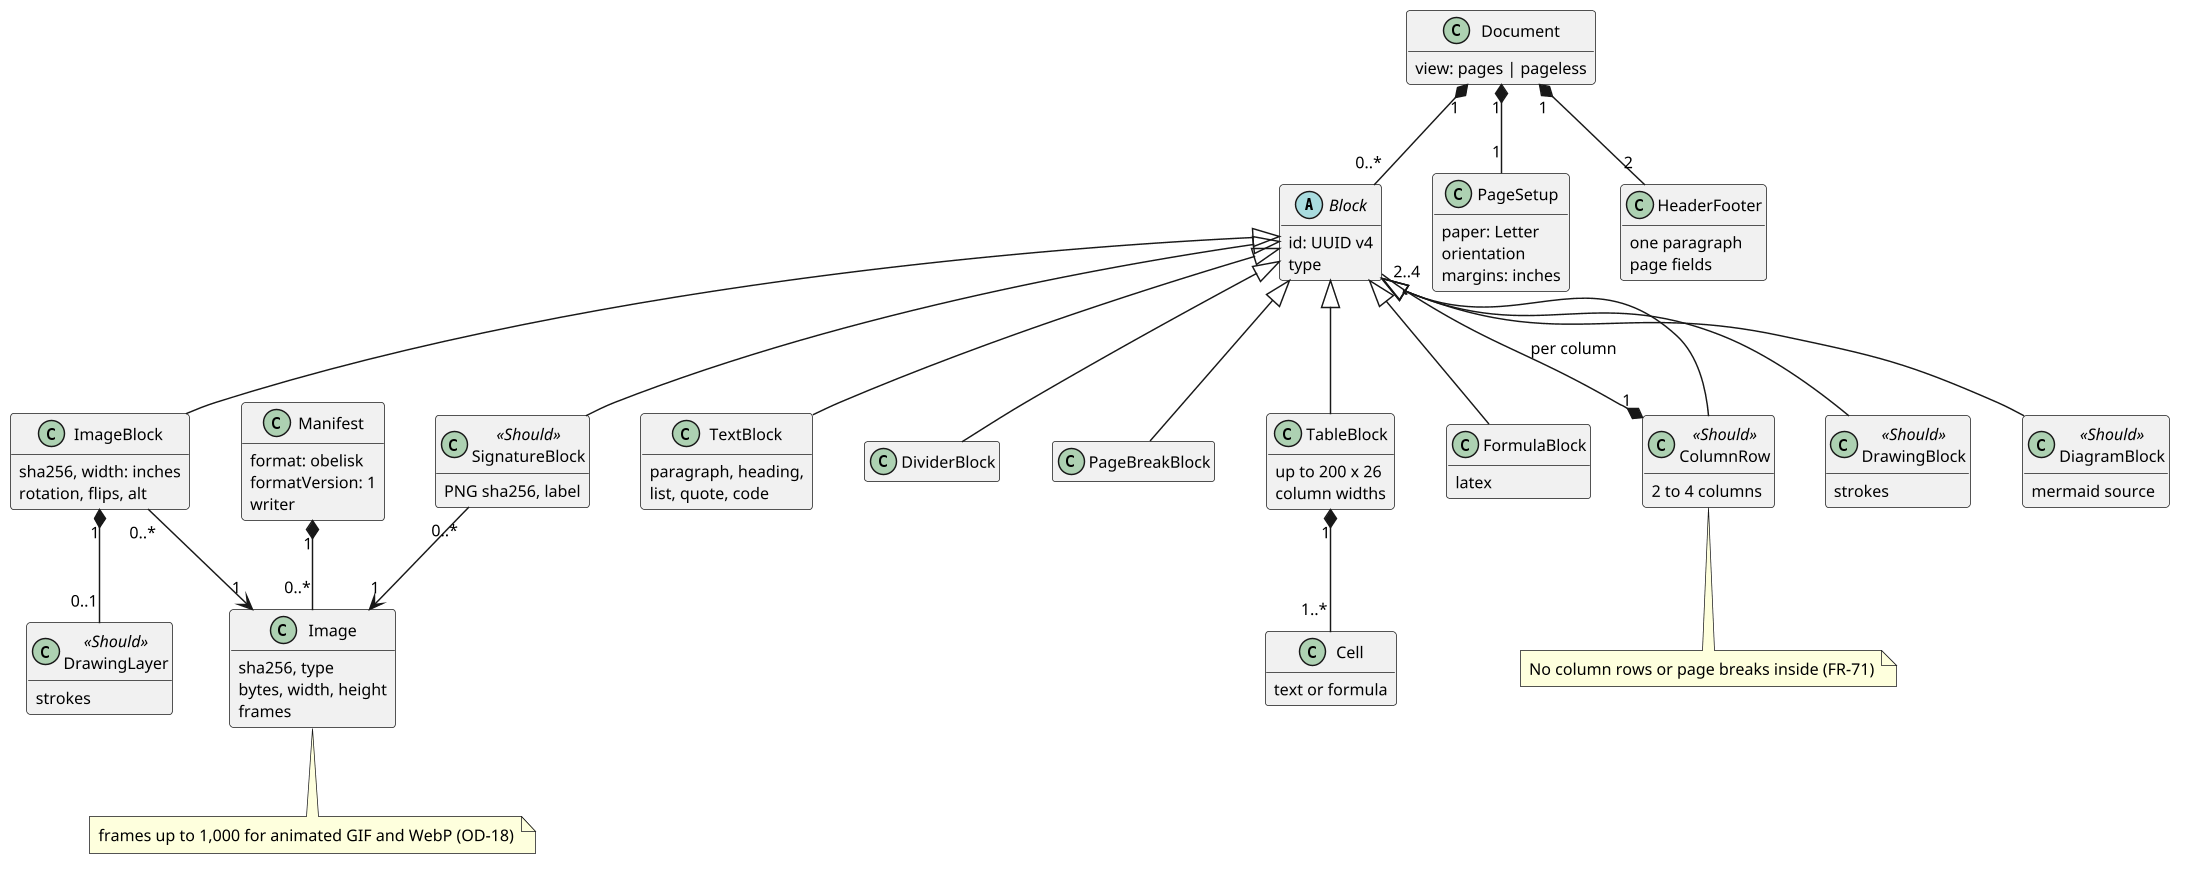

The diagram above was rendered by PlantUML. Its source (embedded in the PNG):
@startuml obelisk_class
skinparam shadowing false
skinparam defaultFontName Arial
skinparam defaultFontSize 11
skinparam dpi 140
hide methods
hide empty members
class Manifest {
  format: obelisk
  formatVersion: 1
  writer
}
class Document {
  view: pages | pageless
}
class PageSetup {
  paper: Letter
  orientation
  margins: inches
}
class HeaderFooter {
  one paragraph
  page fields
}
abstract class Block {
  id: UUID v4
  type
}
class TextBlock {
  paragraph, heading,
  list, quote, code
}
class DividerBlock
class PageBreakBlock
class TableBlock {
  up to 200 x 26
  column widths
}
class Cell {
  text or formula
}
class ImageBlock {
  sha256, width: inches
  rotation, flips, alt
}
class FormulaBlock {
  latex
}
class ColumnRow <<Should>> {
  2 to 4 columns
}
class DrawingBlock <<Should>> {
  strokes
}
class SignatureBlock <<Should>> {
  PNG sha256, label
}
class DiagramBlock <<Should>> {
  mermaid source
}
class DrawingLayer <<Should>> {
  strokes
}
class Image {
  sha256, type
  bytes, width, height
  frames
}
Manifest "1" *-- "0..*" Image
Document "1" *-- "1" PageSetup
Document "1" *-- "2" HeaderFooter
Document "1" *-- "0..*" Block
Block <|-- TextBlock
Block <|-- DividerBlock
Block <|-- PageBreakBlock
Block <|-- TableBlock
Block <|-- ImageBlock
Block <|-- FormulaBlock
Block <|-- ColumnRow
Block <|-- DrawingBlock
Block <|-- SignatureBlock
Block <|-- DiagramBlock
TableBlock "1" *-- "1..*" Cell
ColumnRow "1" *-- "2..4" Block : per column
ImageBlock "0..*" --> "1" Image
SignatureBlock "0..*" --> "1" Image
ImageBlock "1" *-- "0..1" DrawingLayer
note bottom of ColumnRow : No column rows or page breaks inside (FR-71)
note bottom of Image : frames up to 1,000 for animated GIF and WebP (OD-18)
@enduml